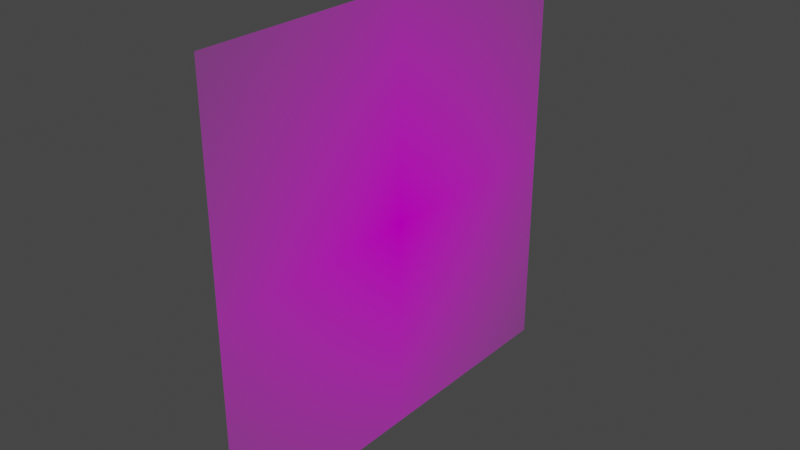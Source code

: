 # Source: 2_screen_fix.blend  (saved by Blender 2.93.21; exported with 4.5.12 LTS)
import bpy
from mathutils import Matrix  # noqa: F401  (used for matrix-valued properties, if any)

bpy.ops.wm.read_factory_settings(use_empty=True)
scene = bpy.context.scene
scene.name = 'Scene'

# ---- images (referenced by path relative to the original .blend; pixels are not part of the script)
import os
ASSET_DIR = os.environ.get("B2B_ASSET_DIR", "")  # directory of the original .blend (textures are referenced by path, not embedded)
HERE = os.path.dirname(os.path.abspath(__file__))  # packed textures are extracted next to this script under _unpacked/

def load_image(name, relpath, width, height, colorspace="sRGB"):
    """Load a texture the original file referenced (path relative to the .blend, or extracted next to this script)."""
    p = next((c for c in (os.path.join(HERE, relpath), os.path.join(ASSET_DIR, relpath)) if relpath and os.path.exists(c)), "")
    if p:
        img = bpy.data.images.load(p, check_existing=True)
        img.name = name
    else:  # same state as the original file: an image datablock whose file is absent (Cycles renders it pink)
        img = bpy.data.images.new(name, width, height)
        img.source = "FILE"
        img.filepath = "//" + (relpath or name)
    img.colorspace_settings.name = colorspace
    return img
img_straight_lane_png = load_image('straight_lane.png', 'screen_fixed_mats/straight_lane.png', 1024, 1024, 'sRGB')

# ---- materials (node trees are filled in below, after node groups)
mat_2_screen_fix_mat = bpy.data.materials.new('2_screen_fix_mat')
mat_2_screen_fix_mat.surface_render_method = 'BLENDED'
mat_2_screen_fix_mat.blend_method = 'BLEND'
mat_2_screen_fix_mat.use_transparent_shadow = False

# ---- material node trees
mat_2_screen_fix_mat.use_nodes = True; mat_2_screen_fix_mat.node_tree.nodes.clear()
_N = mat_2_screen_fix_mat.node_tree.nodes; _L = mat_2_screen_fix_mat.node_tree.links
n0 = _N.new('ShaderNodeBsdfPrincipled'); n0.name = 'Principled BSDF'; n0.location = (102, 285)
n0.distribution = 'GGX'
n0.subsurface_method = 'BURLEY'
n0.inputs[2].default_value = 1.0
n0.inputs[3].default_value = 1.45
n0.inputs[13].default_value = 0.0
n0.inputs[20].default_value = 0.0
n0.inputs[27].default_value = (0.0, 0.0, 0.0, 1.0)
n0.inputs[28].default_value = 1.0
n1 = _N.new('ShaderNodeOutputMaterial'); n1.name = 'Material Output'; n1.location = (402, 285)
n2 = _N.new('ShaderNodeTexImage'); n2.name = 'Image Texture'; n2.location = (-307, 263)
n2.image = img_straight_lane_png
n2.extension = 'CLIP'
_L.new(n2.outputs[0], n0.inputs[0])
_L.new(n2.outputs[1], n0.inputs[4])
_L.new(n0.outputs[0], n1.inputs[0])
n1.is_active_output = True

# ---- world
world_world = bpy.data.worlds.new('World'); scene.world = world_world
world_world.use_nodes = True; world_world.node_tree.nodes.clear()
_N = world_world.node_tree.nodes; _L = world_world.node_tree.links
n0 = _N.new('ShaderNodeOutputWorld'); n0.name = 'World Output'; n0.location = (300, 300)
n1 = _N.new('ShaderNodeBackground'); n1.name = 'Background'; n1.location = (10, 300)
n1.inputs[0].default_value = (0.05088, 0.05088, 0.05088, 1.0)
_L.new(n1.outputs[0], n0.inputs[0])
n0.is_active_output = True
world_world.color = (0.05088, 0.05088, 0.05088)
world_world.use_sun_shadow = False
world_world.sun_shadow_jitter_overblur = 0.0

# ---- meshes
me_straight_lane = bpy.data.meshes.new('straight_lane')
me_straight_lane.from_pydata([(-0.5, -0.5, 0.0), (0.5, -0.5, 0.0), (-0.5, 0.5, 0.0), (0.5, 0.5, 0.0)], [], [(0, 1, 3, 2)])
_uv = me_straight_lane.uv_layers.new(name='UVMap')
_uv.uv.foreach_set('vector', [0.0, 0.0, 1.0, 0.0, 1.0, 1.0, 0.0, 1.0])
me_straight_lane.materials.append(mat_2_screen_fix_mat)
me_straight_lane.use_remesh_fix_poles = True
me_straight_lane.use_remesh_preserve_attributes = False
me_straight_lane.update()

# ---- objects
ob_straight_lane = bpy.data.objects.new('straight_lane', me_straight_lane)

# ---- transforms, parenting, visibility, modifiers, constraints
ob_straight_lane.location = (0.0, 0.0, 0.0)
ob_straight_lane.rotation_euler = (1.571, 0.0, 1.571)

# ---- collection membership
scene.collection.objects.link(ob_straight_lane)

# ---- scene / render settings (as saved in the file)
scene.frame_start = 1; scene.frame_end = 250; scene.frame_set(1)
scene.render.engine = 'BLENDER_EEVEE_NEXT'
scene.cycles.use_denoising = False
scene.cycles.samples = 128
scene.cycles.sampling_pattern = 'TABULATED_SOBOL'
scene.cycles.use_adaptive_sampling = False
scene.cycles.use_light_tree = False
scene.view_settings.view_transform = 'Filmic'
bpy.context.view_layer.update()

# ---- added for rendering (the .blend has no active camera and no usable light): camera, sun
cam_auto = bpy.data.cameras.new('AutoCamera')
cam_auto.lens = 50.0
cam_auto.sensor_width = 36.0
cam_auto.clip_end = 1000.0
ob_auto_camera = bpy.data.objects.new('AutoCamera', cam_auto)
scene.collection.objects.link(ob_auto_camera)
ob_auto_camera.location = (1.30847, -1.57016, 1.04677)
ob_auto_camera.rotation_euler = (1.09748, -7.21219e-08, 0.694738)
scene.camera = ob_auto_camera
light_auto_sun = bpy.data.lights.new('AutoSun', 'SUN')
light_auto_sun.energy = 3.0
light_auto_sun.angle = 0.0523599
ob_auto_sun = bpy.data.objects.new('AutoSun', light_auto_sun)
scene.collection.objects.link(ob_auto_sun)
ob_auto_sun.rotation_euler = (0.872665, 0.174533, 0.523599)
bpy.context.view_layer.update()
